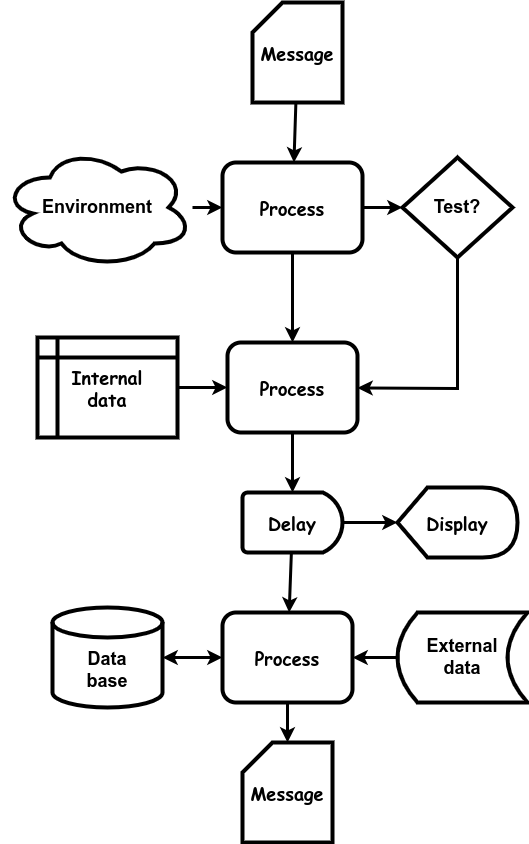

The diagram above was exported from draw.io. Its source (the exported page's mxGraphModel, read from the mxfile embedded in the PNG):
<mxGraphModel dx="1509" dy="761" grid="1" gridSize="10" guides="1" tooltips="1" connect="1" arrows="1" fold="1" page="1" pageScale="1" pageWidth="850" pageHeight="1100" math="0" shadow="0">
  <root>
    <mxCell id="0" />
    <mxCell id="1" parent="0" />
    <mxCell id="tv9WC5lIYfzOwHDltbdf-1" value="&lt;b style=&quot;font-size: 18px;&quot;&gt;Process&lt;br&gt;&lt;/b&gt;" style="rounded=1;whiteSpace=wrap;html=1;strokeWidth=4;fontFamily=Comic Sans MS;fontSize=18;" parent="1" vertex="1">
      <mxGeometry x="615" y="390" width="130" height="90" as="geometry" />
    </mxCell>
    <mxCell id="tv9WC5lIYfzOwHDltbdf-6" value="" style="endArrow=none;startArrow=classic;html=1;rounded=0;strokeWidth=3;endFill=0;" parent="1" source="JGTLKzU7vxt9fHpPfeOy-17" target="JGTLKzU7vxt9fHpPfeOy-1" edge="1">
      <mxGeometry width="50" height="50" relative="1" as="geometry">
        <mxPoint x="797" y="390" as="sourcePoint" />
        <mxPoint x="788" y="270" as="targetPoint" />
      </mxGeometry>
    </mxCell>
    <mxCell id="JGTLKzU7vxt9fHpPfeOy-1" value="Message" style="shape=card;whiteSpace=wrap;html=1;strokeWidth=4;fontFamily=Comic Sans MS;fontStyle=1;fontSize=18;" parent="1" vertex="1">
      <mxGeometry x="640" y="50" width="90" height="100" as="geometry" />
    </mxCell>
    <mxCell id="JGTLKzU7vxt9fHpPfeOy-10" value="" style="endArrow=none;startArrow=classic;html=1;rounded=0;strokeWidth=3;endFill=0;" parent="1" source="tv9WC5lIYfzOwHDltbdf-1" target="8fsgfsoYC2eBUbx7deci-7" edge="1">
      <mxGeometry width="50" height="50" relative="1" as="geometry">
        <mxPoint x="410" y="160" as="sourcePoint" />
        <mxPoint x="683" y="323" as="targetPoint" />
      </mxGeometry>
    </mxCell>
    <mxCell id="JGTLKzU7vxt9fHpPfeOy-11" value="" style="endArrow=none;startArrow=classic;html=1;rounded=0;strokeWidth=3;endFill=0;" parent="1" source="JGTLKzU7vxt9fHpPfeOy-14" target="JGTLKzU7vxt9fHpPfeOy-17" edge="1">
      <mxGeometry width="50" height="50" relative="1" as="geometry">
        <mxPoint x="740" y="363.0769230769231" as="sourcePoint" />
        <mxPoint x="959.1204463606391" y="520.1217347197564" as="targetPoint" />
      </mxGeometry>
    </mxCell>
    <mxCell id="JGTLKzU7vxt9fHpPfeOy-14" value="&lt;span style=&quot;font-size: 18px;&quot;&gt;&lt;b&gt;Test?&lt;/b&gt;&lt;/span&gt;" style="rhombus;whiteSpace=wrap;html=1;strokeWidth=4;" parent="1" vertex="1">
      <mxGeometry x="790" y="205" width="110" height="100" as="geometry" />
    </mxCell>
    <mxCell id="JGTLKzU7vxt9fHpPfeOy-15" value="Message" style="shape=card;whiteSpace=wrap;html=1;strokeWidth=4;fontFamily=Comic Sans MS;fontStyle=1;fontSize=18;" parent="1" vertex="1">
      <mxGeometry x="630" y="790" width="90" height="100" as="geometry" />
    </mxCell>
    <mxCell id="JGTLKzU7vxt9fHpPfeOy-16" value="" style="endArrow=none;startArrow=classic;html=1;rounded=0;strokeWidth=3;endFill=0;" parent="1" source="tv9WC5lIYfzOwHDltbdf-1" target="JGTLKzU7vxt9fHpPfeOy-14" edge="1">
      <mxGeometry width="50" height="50" relative="1" as="geometry">
        <mxPoint x="870" y="410" as="sourcePoint" />
        <mxPoint x="530" y="244" as="targetPoint" />
        <Array as="points">
          <mxPoint x="845" y="436" />
        </Array>
      </mxGeometry>
    </mxCell>
    <mxCell id="JGTLKzU7vxt9fHpPfeOy-17" value="&lt;b style=&quot;font-size: 18px;&quot;&gt;Process&lt;br&gt;&lt;/b&gt;" style="rounded=1;whiteSpace=wrap;html=1;strokeWidth=4;fontFamily=Comic Sans MS;fontSize=18;" parent="1" vertex="1">
      <mxGeometry x="610" y="210" width="140" height="90" as="geometry" />
    </mxCell>
    <mxCell id="8fsgfsoYC2eBUbx7deci-1" value="" style="endArrow=none;startArrow=classic;html=1;rounded=0;strokeWidth=3;endFill=0;" edge="1" parent="1" source="tv9WC5lIYfzOwHDltbdf-1" target="JGTLKzU7vxt9fHpPfeOy-17">
      <mxGeometry width="50" height="50" relative="1" as="geometry">
        <mxPoint x="690" y="220" as="sourcePoint" />
        <mxPoint x="690" y="160" as="targetPoint" />
      </mxGeometry>
    </mxCell>
    <mxCell id="8fsgfsoYC2eBUbx7deci-2" value="&lt;b&gt;&lt;font style=&quot;font-size: 18px;&quot;&gt;External&lt;br&gt;data&lt;/font&gt;&lt;/b&gt;" style="shape=dataStorage;whiteSpace=wrap;html=1;fixedSize=1;strokeWidth=4;" vertex="1" parent="1">
      <mxGeometry x="785" y="660" width="130" height="90" as="geometry" />
    </mxCell>
    <mxCell id="8fsgfsoYC2eBUbx7deci-3" value="&lt;font style=&quot;font-size: 18px;&quot; face=&quot;Comic Sans MS&quot;&gt;&lt;b&gt;Display&lt;/b&gt;&lt;/font&gt;" style="shape=display;whiteSpace=wrap;html=1;strokeWidth=4;" vertex="1" parent="1">
      <mxGeometry x="785" y="535" width="120" height="70" as="geometry" />
    </mxCell>
    <mxCell id="8fsgfsoYC2eBUbx7deci-4" value="&lt;b&gt;&lt;font style=&quot;font-size: 18px;&quot;&gt;Environment&lt;/font&gt;&lt;/b&gt;" style="ellipse;shape=cloud;whiteSpace=wrap;html=1;strokeWidth=4;" vertex="1" parent="1">
      <mxGeometry x="390" y="195" width="190" height="120" as="geometry" />
    </mxCell>
    <mxCell id="8fsgfsoYC2eBUbx7deci-5" value="Data&lt;br style=&quot;font-size: 18px;&quot;&gt;base" style="shape=cylinder3;whiteSpace=wrap;html=1;boundedLbl=1;backgroundOutline=1;size=15;fontStyle=1;fontSize=18;strokeWidth=4;" vertex="1" parent="1">
      <mxGeometry x="440" y="655" width="110" height="100" as="geometry" />
    </mxCell>
    <mxCell id="8fsgfsoYC2eBUbx7deci-6" value="&lt;font face=&quot;Comic Sans MS&quot; style=&quot;font-size: 18px;&quot;&gt;&lt;b&gt;Delay&lt;/b&gt;&lt;/font&gt;" style="strokeWidth=4;html=1;shape=mxgraph.flowchart.delay;whiteSpace=wrap;" vertex="1" parent="1">
      <mxGeometry x="630" y="540" width="100" height="60" as="geometry" />
    </mxCell>
    <mxCell id="8fsgfsoYC2eBUbx7deci-7" value="Internal&lt;br style=&quot;font-size: 18px;&quot;&gt;data" style="shape=internalStorage;whiteSpace=wrap;html=1;backgroundOutline=1;strokeWidth=4;fontSize=18;fontFamily=Comic Sans MS;fontStyle=1" vertex="1" parent="1">
      <mxGeometry x="425" y="385" width="140" height="100" as="geometry" />
    </mxCell>
    <mxCell id="8fsgfsoYC2eBUbx7deci-8" value="&lt;b style=&quot;font-size: 18px;&quot;&gt;Process&lt;br&gt;&lt;/b&gt;" style="rounded=1;whiteSpace=wrap;html=1;strokeWidth=4;fontFamily=Comic Sans MS;fontSize=18;" vertex="1" parent="1">
      <mxGeometry x="610" y="660" width="130" height="90" as="geometry" />
    </mxCell>
    <mxCell id="8fsgfsoYC2eBUbx7deci-10" value="" style="endArrow=none;startArrow=classic;html=1;rounded=0;strokeWidth=3;endFill=0;" edge="1" parent="1" source="8fsgfsoYC2eBUbx7deci-3" target="8fsgfsoYC2eBUbx7deci-6">
      <mxGeometry width="50" height="50" relative="1" as="geometry">
        <mxPoint x="690" y="550" as="sourcePoint" />
        <mxPoint x="690" y="490" as="targetPoint" />
      </mxGeometry>
    </mxCell>
    <mxCell id="8fsgfsoYC2eBUbx7deci-13" value="" style="endArrow=none;startArrow=classic;html=1;rounded=0;strokeWidth=3;endFill=0;" edge="1" parent="1" source="8fsgfsoYC2eBUbx7deci-6" target="tv9WC5lIYfzOwHDltbdf-1">
      <mxGeometry width="50" height="50" relative="1" as="geometry">
        <mxPoint x="690" y="400" as="sourcePoint" />
        <mxPoint x="690" y="310" as="targetPoint" />
      </mxGeometry>
    </mxCell>
    <mxCell id="8fsgfsoYC2eBUbx7deci-14" value="" style="endArrow=none;startArrow=classic;html=1;rounded=0;strokeWidth=3;endFill=0;" edge="1" parent="1" source="8fsgfsoYC2eBUbx7deci-8" target="8fsgfsoYC2eBUbx7deci-6">
      <mxGeometry width="50" height="50" relative="1" as="geometry">
        <mxPoint x="700" y="410" as="sourcePoint" />
        <mxPoint x="700" y="320" as="targetPoint" />
      </mxGeometry>
    </mxCell>
    <mxCell id="8fsgfsoYC2eBUbx7deci-15" value="" style="endArrow=none;startArrow=classic;html=1;rounded=0;strokeWidth=3;endFill=0;" edge="1" parent="1" source="JGTLKzU7vxt9fHpPfeOy-15" target="8fsgfsoYC2eBUbx7deci-8">
      <mxGeometry width="50" height="50" relative="1" as="geometry">
        <mxPoint x="710" y="420" as="sourcePoint" />
        <mxPoint x="710" y="330" as="targetPoint" />
      </mxGeometry>
    </mxCell>
    <mxCell id="8fsgfsoYC2eBUbx7deci-16" value="" style="endArrow=none;startArrow=classic;html=1;rounded=0;strokeWidth=3;endFill=0;" edge="1" parent="1" source="JGTLKzU7vxt9fHpPfeOy-17" target="8fsgfsoYC2eBUbx7deci-4">
      <mxGeometry width="50" height="50" relative="1" as="geometry">
        <mxPoint x="690" y="400" as="sourcePoint" />
        <mxPoint x="690" y="310" as="targetPoint" />
      </mxGeometry>
    </mxCell>
    <mxCell id="8fsgfsoYC2eBUbx7deci-17" value="" style="endArrow=classic;startArrow=classic;html=1;rounded=0;strokeWidth=3;endFill=1;" edge="1" parent="1" source="8fsgfsoYC2eBUbx7deci-8" target="8fsgfsoYC2eBUbx7deci-5">
      <mxGeometry width="50" height="50" relative="1" as="geometry">
        <mxPoint x="687" y="670" as="sourcePoint" />
        <mxPoint x="689" y="610" as="targetPoint" />
      </mxGeometry>
    </mxCell>
    <mxCell id="8fsgfsoYC2eBUbx7deci-18" value="" style="endArrow=none;startArrow=classic;html=1;rounded=0;strokeWidth=3;endFill=0;" edge="1" parent="1" source="8fsgfsoYC2eBUbx7deci-8" target="8fsgfsoYC2eBUbx7deci-2">
      <mxGeometry width="50" height="50" relative="1" as="geometry">
        <mxPoint x="795" y="580" as="sourcePoint" />
        <mxPoint x="740" y="580" as="targetPoint" />
      </mxGeometry>
    </mxCell>
  </root>
</mxGraphModel>